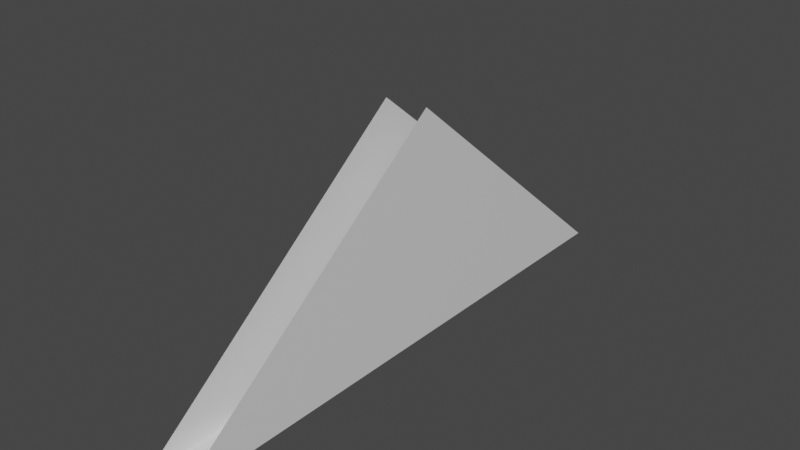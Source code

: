 # Source: house_triangle.blend  (saved by Blender 2.82.7; exported with 4.5.12 LTS)
import bpy
from mathutils import Matrix  # noqa: F401  (used for matrix-valued properties, if any)

bpy.ops.wm.read_factory_settings(use_empty=True)
scene = bpy.context.scene
scene.name = 'Scene'

# ---- collections
col_collection = bpy.data.collections.new('Collection'); scene.collection.children.link(col_collection)

# ---- materials (node trees are filled in below, after node groups)
mat_material = bpy.data.materials.new('Material')
mat_material.alpha_threshold = 0.0
mat_material.use_transparent_shadow = False
mat_material.line_color = (0.0, 0.0, 0.0, 1.0)

# ---- material node trees
mat_material.use_nodes = True; mat_material.node_tree.nodes.clear()
_N = mat_material.node_tree.nodes; _L = mat_material.node_tree.links
n0 = _N.new('ShaderNodeOutputMaterial'); n0.name = 'Material Output'; n0.location = (300, 300)
n1 = _N.new('ShaderNodeBsdfPrincipled'); n1.name = 'Principled BSDF'; n1.location = (10, 300)
n1.distribution = 'GGX'
n1.subsurface_method = 'BURLEY'
n1.inputs[2].default_value = 0.4
n1.inputs[3].default_value = 1.45
n1.inputs[27].default_value = (0.0, 0.0, 0.0, 1.0)
n1.inputs[28].default_value = 1.0
_L.new(n1.outputs[0], n0.inputs[0])
n0.is_active_output = True

# ---- world
world_world = bpy.data.worlds.new('World'); scene.world = world_world
world_world.use_nodes = True; world_world.node_tree.nodes.clear()
_N = world_world.node_tree.nodes; _L = world_world.node_tree.links
n0 = _N.new('ShaderNodeOutputWorld'); n0.name = 'World Output'; n0.location = (300, 300)
n1 = _N.new('ShaderNodeBackground'); n1.name = 'Background'; n1.location = (10, 300)
n1.inputs[0].default_value = (0.05088, 0.05088, 0.05088, 1.0)
_L.new(n1.outputs[0], n0.inputs[0])
n0.is_active_output = True
world_world.color = (0.05088, 0.05088, 0.05088)
world_world.use_sun_shadow = False
world_world.sun_shadow_jitter_overblur = 0.0

# ---- meshes
me_cube = bpy.data.meshes.new('Cube')
me_cube.from_pydata([(1.0, 1.0, -1.0), (1.0, -1.0, -1.0), (-1.0, 1.0, -1.0), (-1.0, -1.0, -1.0), (1.0, 0.02268, 1.0), (-1.0, -1.0, -0.9835), (-1.0, -1.0, -0.9651), (-1.0, 0.03495, 1.0)], [], [(1, 5, 3), (3, 5, 2), (2, 0, 1, 3), (0, 4, 1), (2, 5, 6, 7)])
_uv = me_cube.uv_layers.new(name='UVMap')
_uv.uv.foreach_set('vector', [0.375, 0.75, 0.3771, 1.0, 0.375, 1.0, 0.375, 0.0, 0.3771, 0.0, 0.375, 0.25, 0.125, 0.5, 0.375, 0.5, 0.375, 0.75, 0.125, 0.75, 0.375, 0.5, 0.625, 0.6222, 0.375, 0.75, 0.375, 0.25, 0.3771, 0.0, 0.3794, 0.0, 0.625, 0.1294])
me_cube.materials.append(mat_material)
me_cube.use_remesh_preserve_volume = False
me_cube.use_remesh_preserve_attributes = False
me_cube.use_mirror_vertex_groups = False
me_cube.update()

# ---- objects
ob_cube = bpy.data.objects.new('Cube', me_cube)

# ---- transforms, parenting, visibility, modifiers, constraints
ob_cube.location = (0.0, 0.0, 0.0)
ob_cube.scale = (-0.1288, 1.764, 0.7133)
ob_cube.lock_rotations_4d = False
ob_cube.empty_display_type = 'ARROWS'
ob_cube.lineart.crease_threshold = 0.0

# ---- collection membership
col_collection.objects.link(ob_cube)

# ---- scene / render settings (as saved in the file)
scene.frame_start = 1; scene.frame_end = 250; scene.frame_set(1)
scene.render.engine = 'BLENDER_EEVEE_NEXT'
scene.cycles.use_denoising = False
scene.cycles.samples = 128
scene.cycles.sampling_pattern = 'TABULATED_SOBOL'
scene.cycles.use_adaptive_sampling = False
scene.cycles.use_light_tree = False
scene.view_settings.view_transform = 'Filmic'
bpy.context.view_layer.update()

# ---- added for rendering (the .blend has no active camera and no usable light): camera, sun
cam_auto = bpy.data.cameras.new('AutoCamera')
cam_auto.lens = 50.0
cam_auto.sensor_width = 36.0
cam_auto.clip_end = 1000.0
ob_auto_camera = bpy.data.objects.new('AutoCamera', cam_auto)
scene.collection.objects.link(ob_auto_camera)
ob_auto_camera.location = (3.52952, -4.23543, 2.82362)
ob_auto_camera.rotation_euler = (1.09748, -7.21219e-08, 0.694738)
scene.camera = ob_auto_camera
light_auto_sun = bpy.data.lights.new('AutoSun', 'SUN')
light_auto_sun.energy = 3.0
light_auto_sun.angle = 0.0523599
ob_auto_sun = bpy.data.objects.new('AutoSun', light_auto_sun)
scene.collection.objects.link(ob_auto_sun)
ob_auto_sun.rotation_euler = (0.872665, 0.174533, 0.523599)
bpy.context.view_layer.update()
